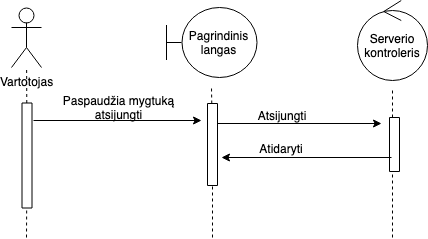

The diagram above was exported from draw.io. Its source (the exported page's mxGraphModel, read from the mxfile embedded in the PNG):
<mxGraphModel dx="918" dy="567" grid="1" gridSize="10" guides="1" tooltips="1" connect="1" arrows="1" fold="1" page="1" pageScale="1" pageWidth="827" pageHeight="1169" math="0" shadow="0">
  <root>
    <mxCell id="0" />
    <mxCell id="1" parent="0" />
    <mxCell id="ZZmKh0UCK-30dkqIJ2XD-1" value="Vartotojas&lt;br&gt;" style="shape=umlActor;verticalLabelPosition=bottom;labelBackgroundColor=#ffffff;verticalAlign=top;html=1;outlineConnect=0;" vertex="1" parent="1">
      <mxGeometry x="100" y="40" width="30" height="60" as="geometry" />
    </mxCell>
    <mxCell id="ZZmKh0UCK-30dkqIJ2XD-4" value="" style="endArrow=none;dashed=1;html=1;" edge="1" parent="1" source="ZZmKh0UCK-30dkqIJ2XD-5" target="ZZmKh0UCK-30dkqIJ2XD-1">
      <mxGeometry width="50" height="50" relative="1" as="geometry">
        <mxPoint x="113" y="500" as="sourcePoint" />
        <mxPoint x="150" y="240" as="targetPoint" />
      </mxGeometry>
    </mxCell>
    <mxCell id="ZZmKh0UCK-30dkqIJ2XD-5" value="" style="rounded=0;whiteSpace=wrap;html=1;rotation=90;" vertex="1" parent="1">
      <mxGeometry x="63" y="183" width="105" height="10" as="geometry" />
    </mxCell>
    <mxCell id="ZZmKh0UCK-30dkqIJ2XD-7" value="" style="endArrow=none;dashed=1;html=1;" edge="1" parent="1" target="ZZmKh0UCK-30dkqIJ2XD-5">
      <mxGeometry width="50" height="50" relative="1" as="geometry">
        <mxPoint x="115" y="270" as="sourcePoint" />
        <mxPoint x="114.8604651162791" y="100" as="targetPoint" />
      </mxGeometry>
    </mxCell>
    <mxCell id="ZZmKh0UCK-30dkqIJ2XD-10" value="Pagrindinis langas" style="shape=umlBoundary;whiteSpace=wrap;html=1;" vertex="1" parent="1">
      <mxGeometry x="255" y="40" width="90" height="70" as="geometry" />
    </mxCell>
    <mxCell id="ZZmKh0UCK-30dkqIJ2XD-12" value="Serverio kontroleris" style="ellipse;shape=umlControl;whiteSpace=wrap;html=1;" vertex="1" parent="1">
      <mxGeometry x="446" y="33" width="70" height="80" as="geometry" />
    </mxCell>
    <mxCell id="ZZmKh0UCK-30dkqIJ2XD-13" value="" style="endArrow=none;dashed=1;html=1;" edge="1" parent="1" source="ZZmKh0UCK-30dkqIJ2XD-14">
      <mxGeometry width="50" height="50" relative="1" as="geometry">
        <mxPoint x="298" y="520" as="sourcePoint" />
        <mxPoint x="300" y="120" as="targetPoint" />
      </mxGeometry>
    </mxCell>
    <mxCell id="ZZmKh0UCK-30dkqIJ2XD-14" value="" style="rounded=0;whiteSpace=wrap;html=1;rotation=90;" vertex="1" parent="1">
      <mxGeometry x="260" y="172" width="82" height="10" as="geometry" />
    </mxCell>
    <mxCell id="ZZmKh0UCK-30dkqIJ2XD-15" value="" style="endArrow=none;dashed=1;html=1;" edge="1" parent="1" target="ZZmKh0UCK-30dkqIJ2XD-14">
      <mxGeometry width="50" height="50" relative="1" as="geometry">
        <mxPoint x="301" y="270" as="sourcePoint" />
        <mxPoint x="299.8604651162791" y="120" as="targetPoint" />
      </mxGeometry>
    </mxCell>
    <mxCell id="ZZmKh0UCK-30dkqIJ2XD-16" value="" style="endArrow=classic;html=1;" edge="1" parent="1">
      <mxGeometry width="50" height="50" relative="1" as="geometry">
        <mxPoint x="122" y="153" as="sourcePoint" />
        <mxPoint x="290" y="153" as="targetPoint" />
        <Array as="points" />
      </mxGeometry>
    </mxCell>
    <mxCell id="ZZmKh0UCK-30dkqIJ2XD-17" value="Paspaudžia mygtuką atsijungti" style="text;html=1;strokeColor=none;fillColor=none;align=center;verticalAlign=middle;whiteSpace=wrap;rounded=0;" vertex="1" parent="1">
      <mxGeometry x="150" y="130" width="115" height="20" as="geometry" />
    </mxCell>
    <mxCell id="ZZmKh0UCK-30dkqIJ2XD-21" value="" style="endArrow=classic;html=1;" edge="1" parent="1">
      <mxGeometry width="50" height="50" relative="1" as="geometry">
        <mxPoint x="306" y="156" as="sourcePoint" />
        <mxPoint x="470" y="156" as="targetPoint" />
      </mxGeometry>
    </mxCell>
    <mxCell id="ZZmKh0UCK-30dkqIJ2XD-30" value="" style="endArrow=none;dashed=1;html=1;" edge="1" parent="1">
      <mxGeometry width="50" height="50" relative="1" as="geometry">
        <mxPoint x="481" y="270" as="sourcePoint" />
        <mxPoint x="481" y="123" as="targetPoint" />
      </mxGeometry>
    </mxCell>
    <mxCell id="ZZmKh0UCK-30dkqIJ2XD-31" value="" style="rounded=0;whiteSpace=wrap;html=1;rotation=90;" vertex="1" parent="1">
      <mxGeometry x="456" y="172" width="54" height="10" as="geometry" />
    </mxCell>
    <mxCell id="ZZmKh0UCK-30dkqIJ2XD-60" value="Atsijungti" style="text;html=1;strokeColor=none;fillColor=none;align=center;verticalAlign=middle;whiteSpace=wrap;rounded=0;" vertex="1" parent="1">
      <mxGeometry x="350" y="138" width="40" height="20" as="geometry" />
    </mxCell>
    <mxCell id="ZZmKh0UCK-30dkqIJ2XD-61" value="" style="endArrow=classic;html=1;exitX=0.741;exitY=0.8;exitDx=0;exitDy=0;exitPerimeter=0;" edge="1" parent="1" source="ZZmKh0UCK-30dkqIJ2XD-31">
      <mxGeometry width="50" height="50" relative="1" as="geometry">
        <mxPoint x="470" y="190" as="sourcePoint" />
        <mxPoint x="310" y="190" as="targetPoint" />
      </mxGeometry>
    </mxCell>
    <mxCell id="ZZmKh0UCK-30dkqIJ2XD-62" value="Atidaryti" style="text;html=1;strokeColor=none;fillColor=none;align=center;verticalAlign=middle;whiteSpace=wrap;rounded=0;" vertex="1" parent="1">
      <mxGeometry x="350" y="171" width="40" height="20" as="geometry" />
    </mxCell>
  </root>
</mxGraphModel>